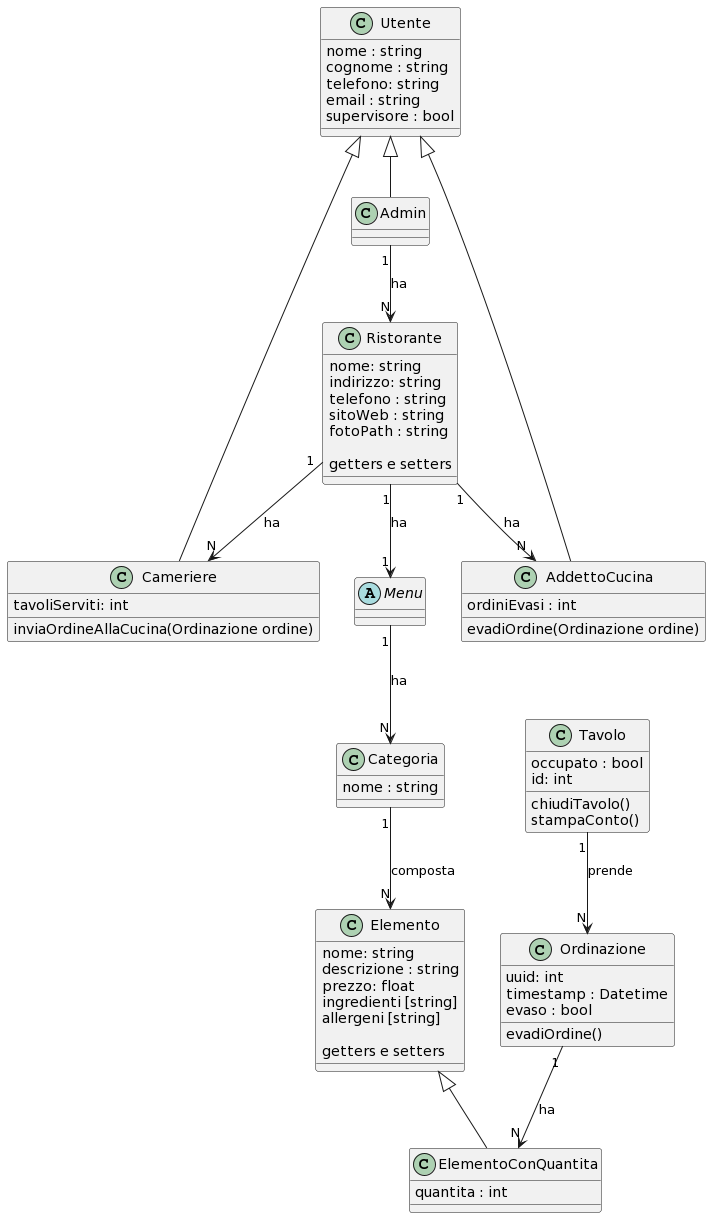

The diagram above was rendered by PlantUML. Its source (embedded in the PNG):
@startuml
class Utente{
nome : string
cognome : string
telefono: string 
email : string
supervisore : bool
}


class Admin extends Utente{
}

class Cameriere extends Utente{
tavoliServiti: int
inviaOrdineAllaCucina(Ordinazione ordine)
}

class AddettoCucina extends Utente{
ordiniEvasi : int
evadiOrdine(Ordinazione ordine)
}


class Ristorante{
nome: string
indirizzo: string
telefono : string
sitoWeb : string
fotoPath : string

getters e setters
}



class Elemento{
nome: string
descrizione : string
prezzo: float
ingredienti [string]
allergeni [string]

getters e setters
}

class ElementoConQuantita extends Elemento{
quantita : int
}

class Categoria{
nome : string
}

Categoria "1" --> "N" Elemento : composta

abstract class Menu{

}

Menu "1" --> "N" Categoria : ha



class Tavolo{
occupato : bool
id: int

chiudiTavolo()
stampaConto()
}

Ordinazione "1" --> "N" ElementoConQuantita: ha

Tavolo "1" --> "N" Ordinazione : prende

Admin "1" --> "N" Ristorante : ha

Ristorante "1" --> "1" Menu: ha
Ristorante "1" --> "N" AddettoCucina: ha
Ristorante "1" --> "N" Cameriere: ha

class Ordinazione {
uuid: int
timestamp : Datetime
evaso : bool

evadiOrdine()
}
@enduml